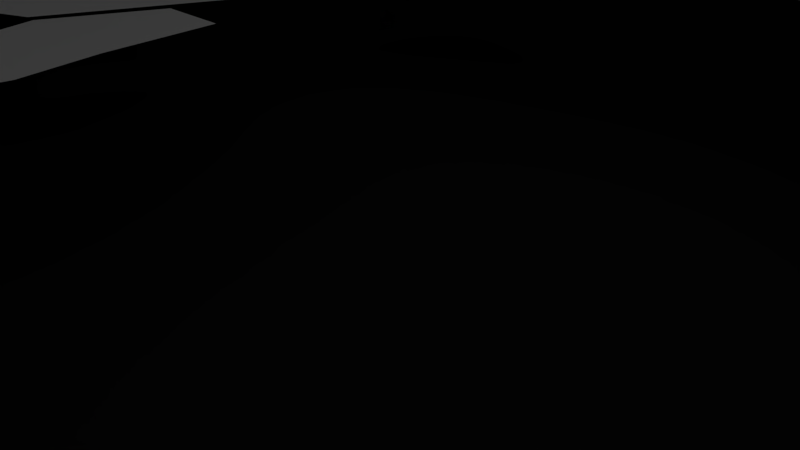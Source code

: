 # Source: cavern.blend  (saved by Blender 2.78.0; exported with 4.5.12 LTS)
import bpy
from mathutils import Matrix  # noqa: F401  (used for matrix-valued properties, if any)

bpy.ops.wm.read_factory_settings(use_empty=True)
scene = bpy.context.scene
scene.name = 'Scene'

# ---- collections
col_collection_1 = bpy.data.collections.new('Collection 1'); scene.collection.children.link(col_collection_1)

# ---- materials (node trees are filled in below, after node groups)
mat_material_void = bpy.data.materials.new('Material.void')
mat_material_void.alpha_threshold = 0.0
mat_material_void.use_transparent_shadow = False
mat_material_void.diffuse_color = (0.01668, 0.01668, 0.01668, 1.0)
mat_material_void.roughness = 0.5

# ---- material node trees

# ---- world
world_world = bpy.data.worlds.new('World'); scene.world = world_world
world_world.color = (0.05088, 0.05088, 0.05088)
world_world.use_sun_shadow = False
world_world.sun_shadow_jitter_overblur = 0.0
world_world.cycles.sampling_method = 'MANUAL'

# ---- cameras
cam_camera = bpy.data.cameras.new('Camera')
cam_camera.clip_end = 100.0
cam_camera.lens = 35.0
cam_camera.sensor_width = 32.0
cam_camera.sensor_height = 18.0
cam_camera.ortho_scale = 7.314
cam_camera.dof.focus_distance = 0.0
cam_camera.dof.aperture_fstop = 128.0

# ---- lights
light_lamp = bpy.data.lights.new('Lamp', 'POINT')
light_lamp.transmission_factor = 0.0
light_lamp.cutoff_distance = 30.0
light_lamp.energy = 100.0
light_lamp.shadow_buffer_clip_start = 1.001
light_lamp.shadow_soft_size = 0.1
light_lamp.shadow_maximum_resolution = 0.006
light_lamp.use_absolute_resolution = True

# ---- meshes
me_plane_009 = bpy.data.meshes.new('Plane.009')
me_plane_009.from_pydata([(-1.0, -1.0, 0.0), (1.0, -1.0, 0.0), (-1.0, 1.0, 0.0), (1.0, 1.0, 0.0)], [], [(0, 1, 3, 2)])
me_plane_009.use_remesh_preserve_volume = False
me_plane_009.use_remesh_preserve_attributes = False
me_plane_009.use_mirror_vertex_groups = False
me_plane_009.update()
me_plane_008 = bpy.data.meshes.new('Plane.008')
me_plane_008.from_pydata([(-1.0, -1.0, 0.0), (1.0, -1.0, 0.0), (-1.0, 1.0, 0.0), (1.0, 1.0, 0.0)], [], [(0, 1, 3, 2)])
me_plane_008.use_remesh_preserve_volume = False
me_plane_008.use_remesh_preserve_attributes = False
me_plane_008.use_mirror_vertex_groups = False
me_plane_008.update()
me_plane_007 = bpy.data.meshes.new('Plane.007')
me_plane_007.from_pydata([(-1.0, -1.0, 0.0), (1.0, -1.0, 0.0), (-1.0, 1.0, 0.0), (1.0, 1.0, 0.0)], [], [(0, 1, 3, 2)])
me_plane_007.use_remesh_preserve_volume = False
me_plane_007.use_remesh_preserve_attributes = False
me_plane_007.use_mirror_vertex_groups = False
me_plane_007.update()
me_plane_006 = bpy.data.meshes.new('Plane.006')
me_plane_006.from_pydata([(-1.0, -1.0, 0.0), (1.0, -1.0, 0.0), (-1.0, 1.0, 0.0), (1.0, 1.0, 0.0)], [], [(0, 1, 3, 2)])
me_plane_006.use_remesh_preserve_volume = False
me_plane_006.use_remesh_preserve_attributes = False
me_plane_006.use_mirror_vertex_groups = False
me_plane_006.update()
me_plane_005 = bpy.data.meshes.new('Plane.005')
me_plane_005.from_pydata([(-1.0, -1.0, 0.0), (1.0, -1.0, 0.0), (-1.0, 1.0, 0.0), (1.0, 1.0, 0.0)], [], [(0, 1, 3, 2)])
me_plane_005.use_remesh_preserve_volume = False
me_plane_005.use_remesh_preserve_attributes = False
me_plane_005.use_mirror_vertex_groups = False
me_plane_005.update()
me_plane_004 = bpy.data.meshes.new('Plane.004')
me_plane_004.from_pydata([(-1.0, -0.5, 0.0), (1.0, -1.0, 0.0), (-1.0, 0.5, 0.0), (1.0, 1.0, 0.0), (-2.855, -0.7211, 0.0), (-2.855, 0.2789, 0.0), (-1.45, 0.905, 0.0), (-2.461, 0.5551, 0.0), (-1.45, 0.905, 0.0), (0.55, 1.405, 0.0)], [], [(0, 1, 3, 2), (0, 2, 5, 4), (5, 2, 6, 7), (2, 3, 9, 8)])
me_plane_004.use_remesh_preserve_volume = False
me_plane_004.use_remesh_preserve_attributes = False
me_plane_004.use_mirror_vertex_groups = False
me_plane_004.update()
me_plane_003 = bpy.data.meshes.new('Plane.003')
me_plane_003.from_pydata([(-0.8515, -0.987, 0.0), (1.0, -1.0, 0.0), (-0.8321, 0.7903, 0.0), (1.275, 0.4256, 0.0), (-1.0, 1.0, 0.8942), (1.0, 1.0, 0.8942), (1.0, -1.0, 0.8942), (1.0, 1.0, 0.8942), (-1.0, -1.0, 0.8197), (1.0, -1.0, 0.8197), (-1.0, -1.0, 0.8942), (-1.0, 1.0, 0.8942), (-1.0, -1.0, 0.8942), (1.0, -1.0, 0.8942)], [], [(0, 1, 3, 2), (2, 3, 5, 4), (3, 1, 6, 7), (1, 0, 8, 9), (0, 2, 11, 10), (9, 8, 12, 13)])
me_plane_003.materials.append(mat_material_void)
me_plane_003.use_remesh_preserve_volume = False
me_plane_003.use_remesh_preserve_attributes = False
me_plane_003.use_mirror_vertex_groups = False
me_plane_003.update()
me_plane_002 = bpy.data.meshes.new('Plane.002')
me_plane_002.from_pydata([(0.1433, -0.2402, 0.0), (1.083, 0.1018, 0.0), (-0.5407, 1.639, 0.0), (0.399, 1.981, 0.0), (2.56, 0.4679, 0.0), (0.8953, 1.999, 0.0), (2.647, 2.464, 0.0), (0.8347, 1.619, 0.0), (2.315, 3.861, 0.0), (1.167, 2.222, 0.0), (2.0, 6.007, 0.0), (1.482, 4.076, 0.0), (0.8282, 6.038, 0.0), (0.2174, 3.98, 0.0), (1.167, 2.222, 0.0), (1.482, 4.076, 0.0)], [], [(0, 1, 3, 2), (3, 1, 4, 5), (5, 4, 6, 7), (7, 6, 8, 9), (9, 8, 10, 11), (11, 10, 12, 13), (9, 11, 15, 14), (14, 15, 13, 5)])
me_plane_002.use_remesh_preserve_volume = False
me_plane_002.use_remesh_preserve_attributes = False
me_plane_002.use_mirror_vertex_groups = False
me_plane_002.update()
me_plane_001 = bpy.data.meshes.new('Plane.001')
me_plane_001.from_pydata([(-1.0, -1.0, 0.0), (1.0, -1.0, 0.0), (-1.0, 1.0, 0.0), (1.0, 0.0, 0.0), (-1.0, 10.0, 0.0), (1.0, 10.0, 0.0), (1.0, 5.5, 0.0), (1.0, 10.0, 0.0), (1.0, 5.5, 0.0), (0.0, 15.5, 0.0), (1.0, 15.0, 0.0), (16.0, 10.0, 0.0), (17.8, 11.2, 0.0), (8.5, 12.0, 0.0), (12.25, 10.0, 0.0), (16.0, 6.0, 0.0), (13.25, 7.0, 0.0), (12.25, 10.0, 0.0), (18.7, 7.3, 0.0), (3.0, 1.0, 0.0), (4.0, 4.5, 0.0), (17.8, 15.2, 0.0), (-1.0, -2.0, 0.0), (1.0, -2.0, 0.0), (-2.0, -1.0, 0.0), (-2.0, 1.0, 0.0), (-2.0, -1.0, 0.0), (-2.0, -2.0, 0.0), (-1.0, 10.0, 0.0)], [(14, 17)], [(0, 1, 3, 2), (2, 3, 6, 5, 4), (5, 6, 8, 7), (4, 5, 10, 9), (10, 5, 13, 14, 11, 12), (11, 14, 16, 15), (11, 15, 18, 12), (6, 3, 19, 20), (10, 12, 21, 9), (1, 0, 22, 23), (0, 2, 25, 24), (22, 0, 26, 27), (25, 2, 28, 9)])
me_plane_001.use_remesh_preserve_volume = False
me_plane_001.use_remesh_preserve_attributes = False
me_plane_001.use_mirror_vertex_groups = False
me_plane_001.update()
me_plane = bpy.data.meshes.new('Plane')
me_plane.from_pydata([(-1.0, -1.0, 0.0), (1.0, -1.0, 0.0), (-1.0, 1.0, 0.0), (1.0, 1.0, 0.0), (2.0, -1.0, 0.0), (1.5, 1.5, 0.0), (-1.0, 2.0, 0.0), (2.0, -1.0, 0.0), (1.5, 1.5, 0.0), (-3.0, -1.0, 0.0), (-3.0, 1.0, 0.0), (-1.0, -3.0, 0.0), (-3.0, -3.0, 0.0), (2.0, -1.0, 0.0), (2.0, -3.0, 0.0), (-1.0, 2.0, 0.0), (-3.0, 2.0, 0.0), (-3.0, -1.0, 9.0), (-3.0, -3.0, 9.0), (-3.0, -1.0, 11.0), (-3.0, 1.0, 11.0), (-3.0, 1.0, 10.0), (-3.0, 2.0, 10.0), (-1.0, -3.0, 9.0), (-3.0, -3.0, 9.0), (-1.0, -3.0, 9.0), (2.0, -3.0, 9.0)], [], [(0, 1, 3, 2), (3, 1, 4, 5), (2, 3, 5, 6), (5, 4, 7, 8), (0, 2, 10, 9), (0, 9, 12, 11), (0, 11, 14, 13), (10, 2, 15, 16), (12, 9, 17, 18), (9, 10, 20, 19), (10, 16, 22, 21), (11, 12, 24, 23), (14, 11, 25, 26)])
me_plane.use_remesh_preserve_volume = False
me_plane.use_remesh_preserve_attributes = False
me_plane.use_mirror_vertex_groups = False
me_plane.update()

# ---- objects
ob_plane_009 = bpy.data.objects.new('Plane.009', me_plane_009)
ob_plane_008 = bpy.data.objects.new('Plane.008', me_plane_008)
ob_plane_007 = bpy.data.objects.new('Plane.007', me_plane_007)
ob_plane_006 = bpy.data.objects.new('Plane.006', me_plane_006)
ob_plane_005 = bpy.data.objects.new('Plane.005', me_plane_005)
ob_plane_004 = bpy.data.objects.new('Plane.004', me_plane_004)
ob_plane_003 = bpy.data.objects.new('Plane.003', me_plane_003)
ob_plane_002 = bpy.data.objects.new('Plane.002', me_plane_002)
ob_plane_001 = bpy.data.objects.new('Plane.001', me_plane_001)
ob_plane = bpy.data.objects.new('Plane', me_plane)
ob_lamp = bpy.data.objects.new('Lamp', light_lamp)
ob_camera = bpy.data.objects.new('Camera', cam_camera)

# ---- transforms, parenting, visibility, modifiers, constraints
ob_plane_009.location = (14.92, 5.496, 2.0)
ob_plane_009.rotation_euler = (0.0, -0.0, 0.1745)
ob_plane_009.scale = (1.2, 1.12, 1.0)
ob_plane_009.lineart.crease_threshold = 0.0
ob_plane_008.location = (17.92, 4.496, 0.9996)
ob_plane_008.rotation_euler = (0.0, -0.0, 0.1745)
ob_plane_008.scale = (1.2, 1.12, 1.0)
ob_plane_008.lineart.crease_threshold = 0.0
ob_plane_007.location = (16.92, 1.296, 0.9996)
ob_plane_007.rotation_euler = (0.0, -0.0, -0.2618)
ob_plane_007.scale = (1.2, 1.12, 1.0)
ob_plane_007.lineart.crease_threshold = 0.0
ob_plane_006.location = (17.92, -1.504, 0.9996)
ob_plane_006.rotation_euler = (0.0, -0.0, 0.1745)
ob_plane_006.scale = (1.2, 1.12, 1.0)
ob_plane_006.lineart.crease_threshold = 0.0
ob_plane_005.location = (18.92, -4.304, -0.000443)
ob_plane_005.scale = (1.0, 1.28, 1.0)
ob_plane_005.lineart.crease_threshold = 0.0
ob_plane_004.location = (24.63, -13.82, -2.0)
ob_plane_004.rotation_euler = (0.0, -0.0, -0.3491)
ob_plane_004.scale = (3.157, 8.316, 1.0)
ob_plane_004.lineart.crease_threshold = 0.0
ob_plane_003.location = (1.003, 6.261, -5.0)
ob_plane_003.rotation_euler = (0.0, -0.0, -0.08727)
ob_plane_003.scale = (26.92, 21.66, 13.42)
ob_plane_003.lineart.crease_threshold = 0.0
ob_plane_002.location = (-13.0, -6.539, 0.0001375)
ob_plane_002.scale = (2.0, 1.6, 1.0)
ob_plane_002.lineart.crease_threshold = 0.0
ob_plane_001.location = (-19.0, -1.739, 0.0001375)
ob_plane_001.scale = (2.0, 1.6, 1.0)
ob_plane_001.lineart.crease_threshold = 0.0
ob_plane.location = (-16.94, -7.15, 0.0)
ob_plane.scale = (2.0, 1.6, 1.0)
ob_plane.lineart.crease_threshold = 0.0
ob_lamp.location = (3.605, 3.232, 5.904)
ob_lamp.rotation_euler = (0.6503, 0.05522, 1.866)
ob_lamp.scale = (1.743, 1.72, 1.452)
ob_lamp.lock_rotations_4d = False
ob_lamp.empty_display_type = 'ARROWS'
ob_lamp.color = (0.0, 0.0, 0.0, 0.0)
ob_lamp.lineart.crease_threshold = 0.0
ob_camera.location = (10.42, -8.789, 5.344)
ob_camera.rotation_euler = (1.109, 0.0, 0.8149)
ob_camera.scale = (2.098, 1.227, 1.9)
ob_camera.lock_rotations_4d = False
ob_camera.empty_display_type = 'ARROWS'
ob_camera.color = (0.0, 0.0, 0.0, 0.0)
ob_camera.display_type = 'WIRE'
ob_camera.lineart.crease_threshold = 0.0

# ---- collection membership
col_collection_1.objects.link(ob_plane_009)
col_collection_1.objects.link(ob_plane_008)
col_collection_1.objects.link(ob_plane_007)
col_collection_1.objects.link(ob_plane_006)
col_collection_1.objects.link(ob_plane_005)
col_collection_1.objects.link(ob_plane_004)
col_collection_1.objects.link(ob_plane_003)
col_collection_1.objects.link(ob_plane_002)
col_collection_1.objects.link(ob_plane_001)
col_collection_1.objects.link(ob_plane)
col_collection_1.objects.link(ob_lamp)
col_collection_1.objects.link(ob_camera)

# ---- scene / render settings (as saved in the file)
scene.camera = ob_camera
scene.frame_start = 1; scene.frame_end = 250; scene.frame_set(2)
scene.render.engine = 'BLENDER_EEVEE_NEXT'
scene.render.resolution_percentage = 50
scene.render.dither_intensity = 0.0
scene.cycles.use_denoising = False
scene.cycles.samples = 128
scene.cycles.sampling_pattern = 'TABULATED_SOBOL'
scene.cycles.light_sampling_threshold = 0.0
scene.cycles.use_adaptive_sampling = False
scene.cycles.use_light_tree = False
scene.cycles.blur_glossy = 0.0
scene.cycles.sample_clamp_indirect = 0.0
scene.view_settings.view_transform = 'Standard'
bpy.context.view_layer.update()
